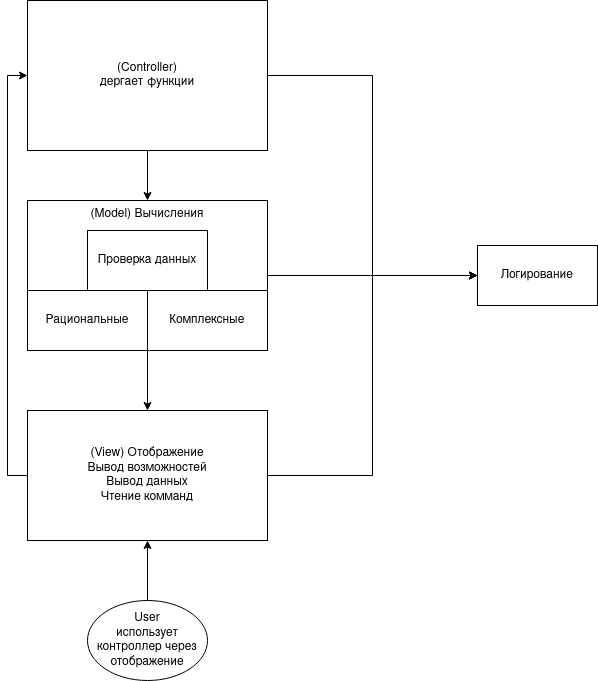

The diagram above was exported from draw.io. Its source (the exported page's mxGraphModel, read from the mxfile embedded in the PNG):
<mxGraphModel dx="1350" dy="793" grid="1" gridSize="10" guides="1" tooltips="1" connect="1" arrows="1" fold="1" page="1" pageScale="1" pageWidth="850" pageHeight="1100" math="0" shadow="0">
  <root>
    <mxCell id="0" />
    <mxCell id="1" parent="0" />
    <mxCell id="eWwFKy_hHmm8yJ8Vl2-Q-26" style="edgeStyle=orthogonalEdgeStyle;rounded=0;orthogonalLoop=1;jettySize=auto;html=1;exitX=1;exitY=0.5;exitDx=0;exitDy=0;entryX=0;entryY=0.5;entryDx=0;entryDy=0;" edge="1" parent="1" source="eWwFKy_hHmm8yJ8Vl2-Q-22" target="eWwFKy_hHmm8yJ8Vl2-Q-25">
      <mxGeometry relative="1" as="geometry" />
    </mxCell>
    <mxCell id="eWwFKy_hHmm8yJ8Vl2-Q-33" style="edgeStyle=orthogonalEdgeStyle;rounded=0;orthogonalLoop=1;jettySize=auto;html=1;exitX=0.5;exitY=1;exitDx=0;exitDy=0;entryX=0.5;entryY=0;entryDx=0;entryDy=0;" edge="1" parent="1" source="eWwFKy_hHmm8yJ8Vl2-Q-22" target="eWwFKy_hHmm8yJ8Vl2-Q-23">
      <mxGeometry relative="1" as="geometry" />
    </mxCell>
    <mxCell id="eWwFKy_hHmm8yJ8Vl2-Q-22" value="&lt;div&gt;(Controller)&lt;/div&gt;&lt;div&gt;дергает функции&lt;br&gt; &lt;/div&gt;" style="rounded=0;whiteSpace=wrap;html=1;" vertex="1" parent="1">
      <mxGeometry x="220" y="70" width="240" height="150" as="geometry" />
    </mxCell>
    <mxCell id="eWwFKy_hHmm8yJ8Vl2-Q-34" style="edgeStyle=orthogonalEdgeStyle;rounded=0;orthogonalLoop=1;jettySize=auto;html=1;exitX=1;exitY=0.5;exitDx=0;exitDy=0;entryX=0;entryY=0.5;entryDx=0;entryDy=0;" edge="1" parent="1" source="eWwFKy_hHmm8yJ8Vl2-Q-23" target="eWwFKy_hHmm8yJ8Vl2-Q-25">
      <mxGeometry relative="1" as="geometry" />
    </mxCell>
    <mxCell id="eWwFKy_hHmm8yJ8Vl2-Q-23" value="(Model) Вычисления" style="rounded=0;whiteSpace=wrap;html=1;verticalAlign=top;" vertex="1" parent="1">
      <mxGeometry x="220" y="270" width="240" height="150" as="geometry" />
    </mxCell>
    <mxCell id="eWwFKy_hHmm8yJ8Vl2-Q-28" style="edgeStyle=orthogonalEdgeStyle;rounded=0;orthogonalLoop=1;jettySize=auto;html=1;exitX=1;exitY=0.5;exitDx=0;exitDy=0;entryX=0;entryY=0.5;entryDx=0;entryDy=0;" edge="1" parent="1" source="eWwFKy_hHmm8yJ8Vl2-Q-24" target="eWwFKy_hHmm8yJ8Vl2-Q-25">
      <mxGeometry relative="1" as="geometry" />
    </mxCell>
    <mxCell id="eWwFKy_hHmm8yJ8Vl2-Q-35" style="edgeStyle=orthogonalEdgeStyle;rounded=0;orthogonalLoop=1;jettySize=auto;html=1;exitX=0;exitY=0.5;exitDx=0;exitDy=0;entryX=0;entryY=0.5;entryDx=0;entryDy=0;" edge="1" parent="1" source="eWwFKy_hHmm8yJ8Vl2-Q-24" target="eWwFKy_hHmm8yJ8Vl2-Q-22">
      <mxGeometry relative="1" as="geometry" />
    </mxCell>
    <mxCell id="eWwFKy_hHmm8yJ8Vl2-Q-24" value="&lt;div&gt;(View) Отображение&lt;/div&gt;&lt;div&gt;Вывод возможностей&lt;/div&gt;&lt;div&gt;Вывод данных&lt;/div&gt;&lt;div&gt;Чтение комманд&lt;br&gt;&lt;/div&gt;" style="rounded=0;whiteSpace=wrap;html=1;" vertex="1" parent="1">
      <mxGeometry x="220" y="480" width="240" height="130" as="geometry" />
    </mxCell>
    <mxCell id="eWwFKy_hHmm8yJ8Vl2-Q-25" value="&lt;div&gt;Логирование&lt;/div&gt;" style="rounded=0;whiteSpace=wrap;html=1;" vertex="1" parent="1">
      <mxGeometry x="670" y="315" width="120" height="60" as="geometry" />
    </mxCell>
    <mxCell id="eWwFKy_hHmm8yJ8Vl2-Q-29" value="Рациональные" style="rounded=0;whiteSpace=wrap;html=1;" vertex="1" parent="1">
      <mxGeometry x="220" y="360" width="120" height="60" as="geometry" />
    </mxCell>
    <mxCell id="eWwFKy_hHmm8yJ8Vl2-Q-32" style="edgeStyle=orthogonalEdgeStyle;rounded=0;orthogonalLoop=1;jettySize=auto;html=1;exitX=0;exitY=1;exitDx=0;exitDy=0;" edge="1" parent="1" source="eWwFKy_hHmm8yJ8Vl2-Q-30" target="eWwFKy_hHmm8yJ8Vl2-Q-24">
      <mxGeometry relative="1" as="geometry" />
    </mxCell>
    <mxCell id="eWwFKy_hHmm8yJ8Vl2-Q-30" value="Комплексные" style="rounded=0;whiteSpace=wrap;html=1;" vertex="1" parent="1">
      <mxGeometry x="340" y="360" width="120" height="60" as="geometry" />
    </mxCell>
    <mxCell id="eWwFKy_hHmm8yJ8Vl2-Q-31" value="Проверка данных" style="rounded=0;whiteSpace=wrap;html=1;" vertex="1" parent="1">
      <mxGeometry x="280" y="300" width="120" height="60" as="geometry" />
    </mxCell>
    <mxCell id="eWwFKy_hHmm8yJ8Vl2-Q-37" style="edgeStyle=orthogonalEdgeStyle;rounded=0;orthogonalLoop=1;jettySize=auto;html=1;exitX=0.5;exitY=0;exitDx=0;exitDy=0;entryX=0.5;entryY=1;entryDx=0;entryDy=0;" edge="1" parent="1" source="eWwFKy_hHmm8yJ8Vl2-Q-36" target="eWwFKy_hHmm8yJ8Vl2-Q-24">
      <mxGeometry relative="1" as="geometry" />
    </mxCell>
    <mxCell id="eWwFKy_hHmm8yJ8Vl2-Q-36" value="&lt;div&gt;User&lt;/div&gt;&lt;div&gt;использует контроллер через отображение&lt;br&gt;&lt;/div&gt;" style="ellipse;whiteSpace=wrap;html=1;" vertex="1" parent="1">
      <mxGeometry x="280" y="670" width="120" height="80" as="geometry" />
    </mxCell>
  </root>
</mxGraphModel>